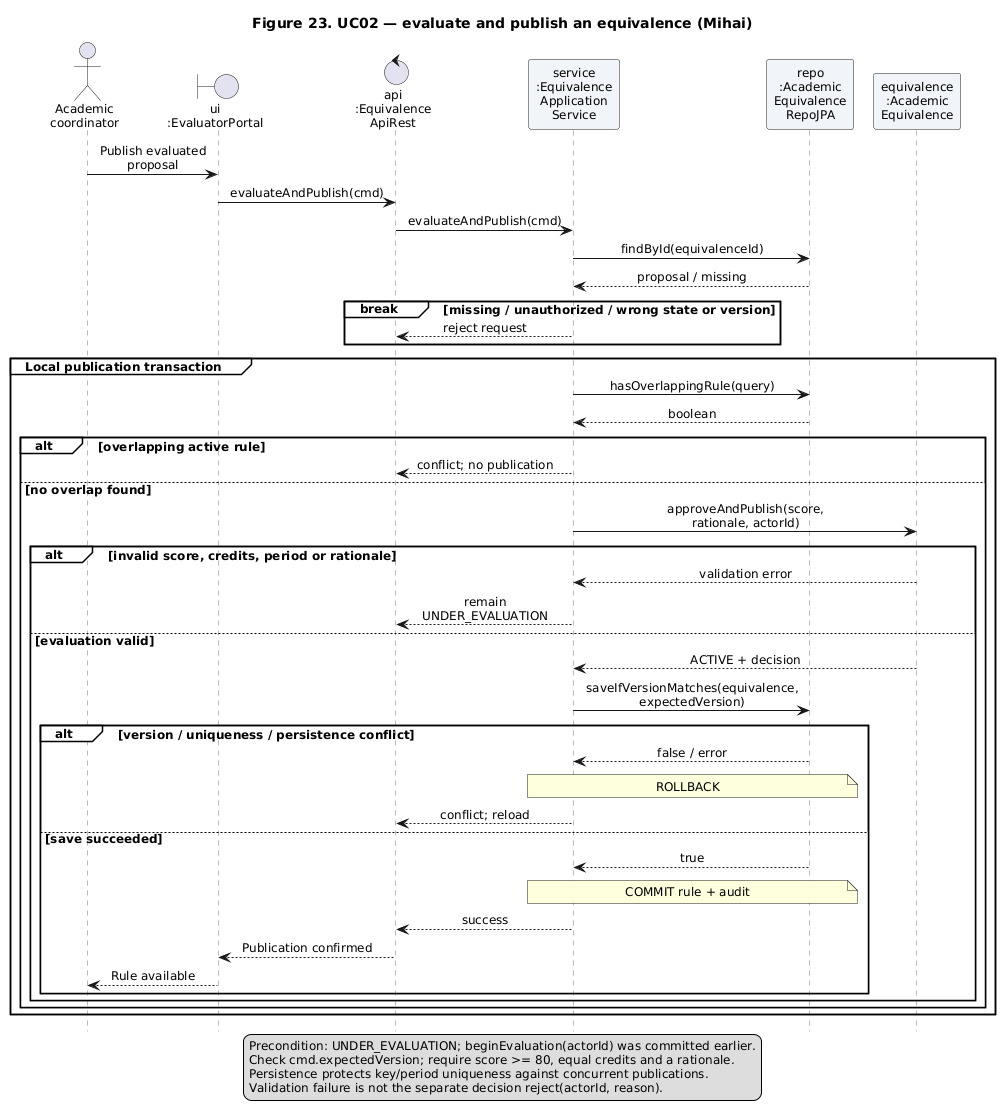

The diagram above was rendered by PlantUML. Its source (embedded in the PNG):
@startuml
skinparam defaultFontName DejaVu Sans
skinparam defaultFontSize 12
skinparam LegendFontSize 12
skinparam shadowing false
skinparam ParticipantPadding 5
skinparam BoxPadding 4
skinparam sequenceMessageAlign center
skinparam maxMessageSize 145
skinparam sequence {
 LifeLineBorderColor #64748B
 ParticipantBackgroundColor #F1F5F9
 GroupBackgroundColor #FFFFFF
 GroupBodyBackgroundColor #FFFFFF
}
hide footbox
title Figure 23. UC02 — evaluate and publish an equivalence (Mihai)
actor "Academic\ncoordinator" as Evaluator
boundary "ui\n:EvaluatorPortal" as UI
control "api\n:Equivalence\nApiRest" as API
participant "service\n:Equivalence\nApplication\nService" as Service
participant "repo\n:Academic\nEquivalence\nRepoJPA" as Repo
participant "equivalence\n:Academic\nEquivalence" as EQ
Evaluator -> UI : Publish evaluated proposal
UI -> API : evaluateAndPublish(cmd)
API -> Service : evaluateAndPublish(cmd)
Service -> Repo : findById(equivalenceId)
Repo --> Service : proposal / missing
break missing / unauthorized / wrong state or version
 Service --> API : reject request
end
group Local publication transaction
 Service -> Repo : hasOverlappingRule(query)
 Repo --> Service : boolean
 alt overlapping active rule
  Service --> API : conflict; no publication
 else no overlap found
!ifdef A4_PANELS
newpage UC02 continued — publish after the overlap check
  note over Service, Repo : No overlap found; continue the same local transaction.
!endif
  Service -> EQ : approveAndPublish(score, rationale, actorId)
  alt invalid score, credits, period or rationale
   EQ --> Service : validation error
   Service --> API : remain UNDER_EVALUATION
  else evaluation valid
   EQ --> Service : ACTIVE + decision
   Service -> Repo : saveIfVersionMatches(equivalence, expectedVersion)
   alt version / uniqueness / persistence conflict
    Repo --> Service : false / error
    note over Service, Repo : ROLLBACK
    Service --> API : conflict; reload
   else save succeeded
    Repo --> Service : true
    note over Service, Repo : COMMIT rule + audit
    Service --> API : success
    API --> UI : Publication confirmed
    UI --> Evaluator : Rule available
   end
  end
 end
end
legend bottom
 Precondition: UNDER_EVALUATION; beginEvaluation(actorId) was committed earlier.
 Check cmd.expectedVersion; require score >= 80, equal credits and a rationale.
 Persistence protects key/period uniqueness against concurrent publications.
 Validation failure is not the separate decision reject(actorId, reason).
endlegend
@enduml